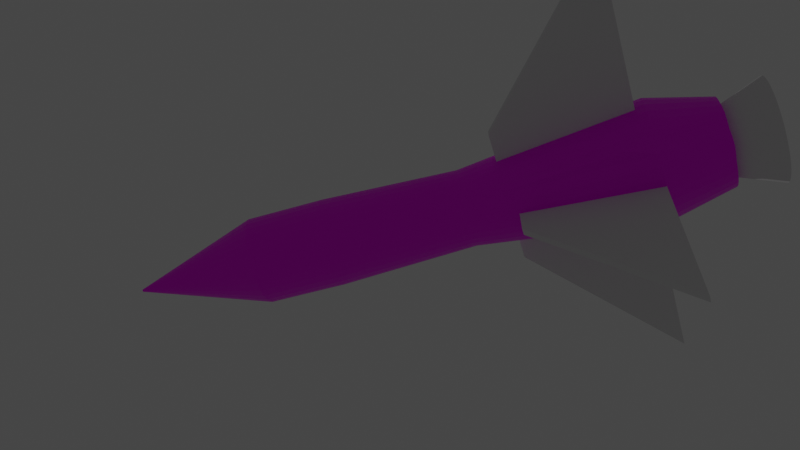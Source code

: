 # Source: missile.blend  (saved by Blender 3.2.14; exported with 4.5.12 LTS)
import bpy
from mathutils import Matrix  # noqa: F401  (used for matrix-valued properties, if any)

bpy.ops.wm.read_factory_settings(use_empty=True)
scene = bpy.context.scene
scene.name = 'Scene'

# ---- collections
col_collection = bpy.data.collections.new('Collection'); scene.collection.children.link(col_collection)

# ---- images (referenced by path relative to the original .blend; pixels are not part of the script)
import os
ASSET_DIR = os.environ.get("B2B_ASSET_DIR", "")  # directory of the original .blend (textures are referenced by path, not embedded)
HERE = os.path.dirname(os.path.abspath(__file__))  # packed textures are extracted next to this script under _unpacked/

def load_image(name, relpath, width, height, colorspace="sRGB"):
    """Load a texture the original file referenced (path relative to the .blend, or extracted next to this script)."""
    p = next((c for c in (os.path.join(HERE, relpath), os.path.join(ASSET_DIR, relpath)) if relpath and os.path.exists(c)), "")
    if p:
        img = bpy.data.images.load(p, check_existing=True)
        img.name = name
    else:  # same state as the original file: an image datablock whose file is absent (Cycles renders it pink)
        img = bpy.data.images.new(name, width, height)
        img.source = "FILE"
        img.filepath = "//" + (relpath or name)
    img.colorspace_settings.name = colorspace
    return img
img_untitled = load_image('Untitled', '', 1024, 1024, 'sRGB')

# ---- materials (node trees are filled in below, after node groups)
mat_material_001 = bpy.data.materials.new('Material.001')
mat_material_001.use_transparent_shadow = False

# ---- material node trees
mat_material_001.use_nodes = True; mat_material_001.node_tree.nodes.clear()
_N = mat_material_001.node_tree.nodes; _L = mat_material_001.node_tree.links
n0 = _N.new('ShaderNodeOutputMaterial'); n0.name = 'Material Output'; n0.location = (650, 300)
n1 = _N.new('ShaderNodeBsdfPrincipled'); n1.name = 'Principled BSDF'; n1.location = (10, 300)
n1.distribution = 'GGX'
n1.subsurface_method = 'RANDOM_WALK_SKIN'
n1.inputs[2].default_value = 0.3773
n1.inputs[3].default_value = 1.45
n1.inputs[13].default_value = 0.1955
n1.inputs[27].default_value = (0.0, 0.0, 0.0, 1.0)
n1.inputs[28].default_value = 1.0
n2 = _N.new('ShaderNodeTexImage'); n2.name = 'Image Texture'; n2.location = (-376, 275)
n2.image = img_untitled
_L.new(n2.outputs[0], n1.inputs[0])
_L.new(n1.outputs[0], n0.inputs[0])
n0.is_active_output = True

# ---- world
world_world = bpy.data.worlds.new('World'); scene.world = world_world
world_world.use_nodes = True; world_world.node_tree.nodes.clear()
_N = world_world.node_tree.nodes; _L = world_world.node_tree.links
n0 = _N.new('ShaderNodeOutputWorld'); n0.name = 'World Output'; n0.location = (300, 300)
n1 = _N.new('ShaderNodeBackground'); n1.name = 'Background'; n1.location = (10, 300)
n1.inputs[0].default_value = (0.05088, 0.05088, 0.05088, 1.0)
_L.new(n1.outputs[0], n0.inputs[0])
n0.is_active_output = True
world_world.color = (0.05088, 0.05088, 0.05088)
world_world.use_sun_shadow = False
world_world.sun_shadow_jitter_overblur = 0.0

# ---- cameras
cam_camera = bpy.data.cameras.new('Camera')
cam_camera.clip_end = 100.0
cam_camera.ortho_scale = 7.314

# ---- lights
light_light = bpy.data.lights.new('Light', 'POINT')
light_light.transmission_factor = 0.0
light_light.energy = 1000.0
light_light.shadow_soft_size = 0.1
light_light.shadow_maximum_resolution = 0.006
light_light.use_absolute_resolution = True

# ---- meshes
me_cube_001 = bpy.data.meshes.new('Cube.001')
me_cube_001.from_pydata([(-1.0, -3.933, -1.0), (-1.0, -3.933, 1.0), (-0.3163, -1.933, -1.0), (-0.3163, -1.933, 1.0), (1.0, -3.933, -1.0), (1.0, -3.933, 1.0), (0.3149, -1.933, -1.0), (0.3149, -1.933, 1.0), (0.01451, -4.075, -66.49), (-0.01473, -4.075, -66.49), (0.01451, -2.075, -19.93), (-0.01473, -2.075, -19.92), (0.01473, -4.075, 70.31), (-0.01451, -4.075, 70.31), (0.01473, -2.075, 19.91), (-0.01451, -2.075, 19.91)], [], [(0, 2, 3, 1), (2, 6, 7, 3), (6, 4, 5, 7), (4, 0, 1, 5), (2, 0, 4, 6), (7, 5, 1, 3), (8, 9, 11, 10), (10, 11, 15, 14), (14, 15, 13, 12), (12, 13, 9, 8), (10, 14, 12, 8), (15, 11, 9, 13)])
_uv = me_cube_001.uv_layers.new(name='UVMap')
_uv.uv.foreach_set('vector', [0.375, 0.0, 0.375, 0.25, 0.625, 0.25, 0.625, 0.0, 0.375, 0.25, 0.375, 0.5, 0.625, 0.5, 0.625, 0.25, 0.375, 0.5, 0.375, 0.75, 0.625, 0.75, 0.625, 0.5, 0.375, 0.75, 0.375, 1.0, 0.625, 1.0, 0.625, 0.75, 0.125, 0.5, 0.125, 0.75, 0.375, 0.75, 0.375, 0.5, 0.625, 0.5, 0.625, 0.75, 0.875, 0.75, 0.875, 0.5, 0.375, 0.0, 0.625, 0.0, 0.625, 0.25, 0.375, 0.25, 0.375, 0.25, 0.625, 0.25, 0.625, 0.5, 0.375, 0.5, 0.375, 0.5, 0.625, 0.5, 0.625, 0.75, 0.375, 0.75, 0.375, 0.75, 0.625, 0.75, 0.625, 1.0, 0.375, 1.0, 0.125, 0.5, 0.375, 0.5, 0.375, 0.75, 0.125, 0.75, 0.625, 0.5, 0.875, 0.5, 0.875, 0.75, 0.625, 0.75])
me_cube_001.update()
me_cone = bpy.data.meshes.new('Cone')
me_cone.from_pydata([(0.0, 1.0, -1.0), (0.1951, 0.9808, -1.0), (0.3827, 0.9239, -1.0), (0.5556, 0.8315, -1.0), (0.7071, 0.7071, -1.0), (0.8315, 0.5556, -1.0), (0.9239, 0.3827, -1.0), (0.9808, 0.1951, -1.0), (1.0, -4.371e-08, -1.0), (0.9808, -0.1951, -1.0), (0.9239, -0.3827, -1.0), (0.8315, -0.5556, -1.0), (0.7071, -0.7071, -1.0), (0.5556, -0.8315, -1.0), (0.3827, -0.9239, -1.0), (0.1951, -0.9808, -1.0), (-8.742e-08, -1.0, -1.0), (-0.1951, -0.9808, -1.0), (-0.3827, -0.9239, -1.0), (-0.5556, -0.8315, -1.0), (-0.7071, -0.7071, -1.0), (-0.8315, -0.5556, -1.0), (-0.9239, -0.3827, -1.0), (-0.9808, -0.1951, -1.0), (-1.0, 1.192e-08, -1.0), (-0.9808, 0.1951, -1.0), (-0.9239, 0.3827, -1.0), (-0.8315, 0.5556, -1.0), (-0.7071, 0.7071, -1.0), (-0.5556, 0.8315, -1.0), (-0.3827, 0.9239, -1.0), (-0.1951, 0.9808, -1.0), (0.0, 0.0, 1.0)], [], [(0, 32, 1), (1, 32, 2), (2, 32, 3), (3, 32, 4), (4, 32, 5), (5, 32, 6), (6, 32, 7), (7, 32, 8), (8, 32, 9), (9, 32, 10), (10, 32, 11), (11, 32, 12), (12, 32, 13), (13, 32, 14), (14, 32, 15), (15, 32, 16), (16, 32, 17), (17, 32, 18), (18, 32, 19), (19, 32, 20), (20, 32, 21), (21, 32, 22), (22, 32, 23), (23, 32, 24), (24, 32, 25), (25, 32, 26), (26, 32, 27), (27, 32, 28), (28, 32, 29), (29, 32, 30), (0, 1, 2, 3, 4, 5, 6, 7, 8, 9, 10, 11, 12, 13, 14, 15, 16, 17, 18, 19, 20, 21, 22, 23, 24, 25, 26, 27, 28, 29, 30, 31), (30, 32, 31), (31, 32, 0)])
_uv = me_cone.uv_layers.new(name='UVMap')
_uv.uv.foreach_set('vector', [0.25, 0.49, 0.25, 0.25, 0.2968, 0.4854, 0.2968, 0.4854, 0.25, 0.25, 0.3418, 0.4717, 0.3418, 0.4717, 0.25, 0.25, 0.3833, 0.4496, 0.3833, 0.4496, 0.25, 0.25, 0.4197, 0.4197, 0.4197, 0.4197, 0.25, 0.25, 0.4496, 0.3833, 0.4496, 0.3833, 0.25, 0.25, 0.4717, 0.3418, 0.4717, 0.3418, 0.25, 0.25, 0.4854, 0.2968, 0.4854, 0.2968, 0.25, 0.25, 0.49, 0.25, 0.49, 0.25, 0.25, 0.25, 0.4854, 0.2032, 0.4854, 0.2032, 0.25, 0.25, 0.4717, 0.1582, 0.4717, 0.1582, 0.25, 0.25, 0.4496, 0.1167, 0.4496, 0.1167, 0.25, 0.25, 0.4197, 0.08029, 0.4197, 0.08029, 0.25, 0.25, 0.3833, 0.05045, 0.3833, 0.05045, 0.25, 0.25, 0.3418, 0.02827, 0.3418, 0.02827, 0.25, 0.25, 0.2968, 0.01461, 0.2968, 0.01461, 0.25, 0.25, 0.25, 0.01, 0.25, 0.01, 0.25, 0.25, 0.2032, 0.01461, 0.2032, 0.01461, 0.25, 0.25, 0.1582, 0.02827, 0.1582, 0.02827, 0.25, 0.25, 0.1167, 0.05045, 0.1167, 0.05045, 0.25, 0.25, 0.08029, 0.08029, 0.08029, 0.08029, 0.25, 0.25, 0.05045, 0.1167, 0.05045, 0.1167, 0.25, 0.25, 0.02827, 0.1582, 0.02827, 0.1582, 0.25, 0.25, 0.01461, 0.2032, 0.01461, 0.2032, 0.25, 0.25, 0.01, 0.25, 0.01, 0.25, 0.25, 0.25, 0.01461, 0.2968, 0.01461, 0.2968, 0.25, 0.25, 0.02827, 0.3418, 0.02827, 0.3418, 0.25, 0.25, 0.05045, 0.3833, 0.05045, 0.3833, 0.25, 0.25, 0.08029, 0.4197, 0.08029, 0.4197, 0.25, 0.25, 0.1167, 0.4496, 0.1167, 0.4496, 0.25, 0.25, 0.1582, 0.4717, 0.75, 0.49, 0.7968, 0.4854, 0.8418, 0.4717, 0.8833, 0.4496, 0.9197, 0.4197, 0.9496, 0.3833, 0.9717, 0.3418, 0.9854, 0.2968, 0.99, 0.25, 0.9854, 0.2032, 0.9717, 0.1582, 0.9496, 0.1167, 0.9197, 0.08029, 0.8833, 0.05045, 0.8418, 0.02827, 0.7968, 0.01461, 0.75, 0.01, 0.7032, 0.01461, 0.6582, 0.02827, 0.6167, 0.05045, 0.5803, 0.08029, 0.5504, 0.1167, 0.5283, 0.1582, 0.5146, 0.2032, 0.51, 0.25, 0.5146, 0.2968, 0.5283, 0.3418, 0.5504, 0.3833, 0.5803, 0.4197, 0.6167, 0.4496, 0.6582, 0.4717, 0.7032, 0.4854, 0.1582, 0.4717, 0.25, 0.25, 0.2032, 0.4854, 0.2032, 0.4854, 0.25, 0.25, 0.25, 0.49])
me_cone.update()
me_cylinder = bpy.data.meshes.new('Cylinder')
me_cylinder.from_pydata([(4.979e-08, 0.6085, -1.024), (6.303e-08, 0.5261, 1.018), (-0.1345, 0.596, -1.024), (-0.1193, 0.5151, 1.018), (-0.263, 0.5592, -1.024), (-0.233, 0.4826, 1.018), (-0.38, 0.5003, -1.024), (-0.3361, 0.4307, 1.018), (-0.4807, 0.4224, -1.024), (-0.4242, 0.3625, 1.018), (-0.5617, 0.3294, -1.024), (-0.4945, 0.2818, 1.018), (-0.6207, 0.2254, -1.024), (-0.5454, 0.1923, 1.018), (-0.6565, 0.1144, -1.024), (-0.5759, 0.0974, 1.018), (-0.6685, -3.242e-08, -1.024), (-0.5861, -1.589e-08, 1.018), (-0.6565, -0.1144, -1.024), (-0.5759, -0.0974, 1.018), (-0.6207, -0.2254, -1.024), (-0.5454, -0.1923, 1.018), (-0.5617, -0.3294, -1.024), (-0.4945, -0.2818, 1.018), (-0.4807, -0.4224, -1.024), (-0.4242, -0.3625, 1.018), (-0.38, -0.5003, -1.024), (-0.3361, -0.4307, 1.018), (-0.263, -0.5592, -1.024), (-0.233, -0.4826, 1.018), (-0.1345, -0.596, -1.024), (-0.1193, -0.5151, 1.018), (6.918e-08, -0.6085, -1.024), (6.228e-08, -0.5261, 1.018), (0.1345, -0.596, -1.024), (0.1193, -0.5151, 1.018), (0.263, -0.5592, -1.024), (0.233, -0.4826, 1.018), (0.38, -0.5003, -1.024), (0.3361, -0.4307, 1.018), (0.4807, -0.4224, -1.024), (0.4242, -0.3625, 1.018), (0.5617, -0.3294, -1.024), (0.4945, -0.2818, 1.018), (0.6207, -0.2254, -1.024), (0.5454, -0.1923, 1.018), (0.6565, -0.1144, -1.024), (0.5759, -0.0974, 1.018), (0.6685, 1.098e-08, -1.024), (0.5861, 8.071e-09, 1.018), (0.6565, 0.1144, -1.024), (0.5759, 0.0974, 1.018), (0.6207, 0.2254, -1.024), (0.5454, 0.1923, 1.018), (0.5617, 0.3294, -1.024), (0.4945, 0.2818, 1.018), (0.4807, 0.4224, -1.024), (0.4242, 0.3625, 1.018), (0.38, 0.5003, -1.024), (0.3361, 0.4307, 1.018), (0.263, 0.5592, -1.024), (0.233, 0.4826, 1.018), (0.1345, 0.596, -1.024), (0.1193, 0.5151, 1.018), (1.895e-07, 0.01681, -4.105), (1.06e-08, 0.6028, -2.173), (-0.1334, 0.5904, -2.173), (-0.003477, 0.01649, -4.105), (-0.2608, 0.5541, -2.173), (-0.006821, 0.01553, -4.105), (-0.3768, 0.4957, -2.172), (-0.009903, 0.01398, -4.105), (-0.4767, 0.4186, -2.171), (-0.0126, 0.01189, -4.105), (-0.5571, 0.3265, -2.17), (-0.01482, 0.009342, -4.105), (-0.6157, 0.2234, -2.17), (-0.01647, 0.006434, -4.105), (-0.6512, 0.1134, -2.169), (-0.01748, 0.00328, -4.105), (-0.663, 1.036e-08, -2.169), (-0.01782, 2.872e-07, -4.105), (-0.6512, -0.1134, -2.169), (-0.01748, -0.00328, -4.105), (-0.6157, -0.2234, -2.17), (-0.01647, -0.006435, -4.105), (-0.5571, -0.3265, -2.17), (-0.01482, -0.009342, -4.105), (-0.4767, -0.4186, -2.171), (-0.0126, -0.01189, -4.105), (-0.3768, -0.4957, -2.172), (-0.009902, -0.01398, -4.105), (-0.2608, -0.5541, -2.173), (-0.006821, -0.01554, -4.105), (-0.1334, -0.5904, -2.173), (-0.003477, -0.01649, -4.105), (3.455e-08, -0.6028, -2.173), (-1.027e-07, -0.01682, -4.105), (0.1334, -0.5904, -2.173), (0.003477, -0.01649, -4.105), (0.2608, -0.5541, -2.173), (0.006821, -0.01554, -4.105), (0.3768, -0.4957, -2.172), (0.009903, -0.01398, -4.105), (0.4767, -0.4186, -2.171), (0.0126, -0.01189, -4.105), (0.5571, -0.3265, -2.17), (0.01482, -0.009342, -4.105), (0.6157, -0.2234, -2.17), (0.01647, -0.006435, -4.105), (0.6512, -0.1134, -2.169), (0.01748, -0.00328, -4.105), (0.663, -5.842e-09, -2.169), (0.01782, -3.322e-08, -4.105), (0.6512, 0.1134, -2.169), (0.01748, 0.00328, -4.105), (0.6157, 0.2234, -2.17), (0.01647, 0.006435, -4.105), (0.5571, 0.3265, -2.17), (0.01482, 0.009342, -4.105), (0.4767, 0.4186, -2.171), (0.0126, 0.01189, -4.105), (0.3768, 0.4957, -2.172), (0.009902, 0.01398, -4.105), (0.2608, 0.5541, -2.173), (0.006821, 0.01553, -4.105), (0.1334, 0.5904, -2.173), (0.003477, 0.01649, -4.105), (-1.51e-07, 0.8713, 3.785), (-8.687e-08, 0.6249, 4.774), (-0.1292, 0.6129, 4.774), (-0.1797, 0.8279, 3.786), (-0.2535, 0.5773, 4.774), (-0.3522, 0.7874, 3.786), (-0.368, 0.5196, 4.774), (-0.5107, 0.7076, 3.785), (-0.4684, 0.4419, 4.774), (-0.6489, 0.6007, 3.785), (-0.5507, 0.3472, 4.774), (-0.7618, 0.471, 3.785), (-0.6119, 0.2391, 4.774), (-0.8452, 0.3239, 3.785), (-0.6496, 0.1219, 4.774), (-0.8964, 0.1649, 3.784), (-0.6625, -8.497e-05, 4.774), (-0.9136, -6.699e-08, 3.784), (-0.6533, -0.1237, 4.779), (-0.8964, -0.1649, 3.784), (-0.6189, -0.2426, 4.783), (-0.8452, -0.3239, 3.785), (-0.5559, -0.3498, 4.781), (-0.7618, -0.471, 3.785), (-0.4702, -0.4442, 4.778), (-0.6343, -0.6325, 3.357), (-0.3729, -0.53, 4.788), (-0.5107, -0.7076, 3.785), (-0.2598, -0.591, 4.792), (-0.3522, -0.7874, 3.786), (-0.1321, -0.6193, 4.782), (-0.1797, -0.8368, 3.786), (-5.747e-05, -0.625, 4.774), (-8.791e-08, -0.8535, 3.786), (0.1292, -0.6129, 4.774), (0.1797, -0.8368, 3.786), (0.2535, -0.5773, 4.774), (0.3522, -0.7874, 3.786), (0.368, -0.5196, 4.774), (0.5107, -0.7076, 3.785), (0.4684, -0.4419, 4.774), (0.6489, -0.6007, 3.785), (0.5507, -0.3472, 4.774), (0.7618, -0.471, 3.785), (0.6119, -0.2391, 4.774), (0.8452, -0.3239, 3.785), (0.6496, -0.1219, 4.774), (0.8964, -0.1649, 3.784), (0.6624, 1.118e-08, 4.774), (0.9136, -1.655e-08, 3.784), (0.6496, 0.1219, 4.774), (0.8964, 0.1649, 3.784), (0.6119, 0.2391, 4.774), (0.8452, 0.3239, 3.785), (0.5507, 0.3472, 4.774), (0.7618, 0.471, 3.785), (0.4684, 0.4419, 4.774), (0.6489, 0.6007, 3.785), (0.368, 0.5196, 4.774), (0.5107, 0.7076, 3.785), (0.2535, 0.5773, 4.774), (0.3522, 0.7874, 3.786), (0.1292, 0.6129, 4.774), (0.1797, 0.8279, 3.786)], [], [(0, 2, 3, 1), (2, 4, 5, 3), (4, 6, 7, 5), (6, 8, 9, 7), (8, 10, 11, 9), (10, 12, 13, 11), (12, 14, 15, 13), (14, 16, 17, 15), (16, 18, 19, 17), (18, 20, 21, 19), (20, 22, 23, 21), (22, 24, 25, 23), (24, 26, 27, 25), (26, 28, 29, 27), (28, 30, 31, 29), (30, 32, 33, 31), (32, 34, 35, 33), (34, 36, 37, 35), (36, 38, 39, 37), (38, 40, 41, 39), (40, 42, 43, 41), (42, 44, 45, 43), (44, 46, 47, 45), (46, 48, 49, 47), (48, 50, 51, 49), (50, 52, 53, 51), (52, 54, 55, 53), (54, 56, 57, 55), (56, 58, 59, 57), (58, 60, 61, 59), (15, 143, 141, 13), (60, 62, 63, 61), (62, 0, 1, 63), (28, 92, 94, 30), (1, 128, 191, 63), (33, 161, 159, 31), (51, 179, 177, 49), (7, 135, 133, 5), (25, 153, 151, 23), (43, 171, 169, 41), (61, 189, 187, 59), (17, 145, 143, 15), (35, 163, 161, 33), (53, 181, 179, 51), (9, 137, 135, 7), (27, 155, 153, 25), (45, 173, 171, 43), (63, 191, 189, 61), (19, 147, 145, 17), (37, 165, 163, 35), (55, 183, 181, 53), (11, 139, 137, 9), (29, 157, 155, 27), (47, 175, 173, 45), (21, 149, 147, 19), (39, 167, 165, 37), (57, 185, 183, 55), (13, 141, 139, 11), (31, 159, 157, 29), (49, 177, 175, 47), (130, 132, 134, 136, 138, 140, 142, 144, 146, 148, 150, 152, 154, 156, 158, 160, 162, 164, 166, 168, 170, 172, 174, 176, 178, 180, 182, 184, 186, 188, 190, 129), (5, 133, 131, 3), (23, 151, 149, 21), (41, 169, 167, 39), (59, 187, 185, 57), (62, 126, 65, 0), (46, 110, 112, 48), (64, 127, 125, 123, 121, 119, 117, 115, 113, 111, 109, 107, 105, 103, 101, 99, 97, 95, 93, 91, 89, 87, 85, 83, 81, 79, 77, 75, 73, 71, 69, 67), (2, 66, 68, 4), (20, 84, 86, 22), (38, 102, 104, 40), (56, 120, 122, 58), (12, 76, 78, 14), (30, 94, 96, 32), (48, 112, 114, 50), (4, 68, 70, 6), (22, 86, 88, 24), (40, 104, 106, 42), (58, 122, 124, 60), (14, 78, 80, 16), (32, 96, 98, 34), (50, 114, 116, 52), (6, 70, 72, 8), (24, 88, 90, 26), (42, 106, 108, 44), (60, 124, 126, 62), (16, 80, 82, 18), (34, 98, 100, 36), (52, 116, 118, 54), (8, 72, 74, 10), (26, 90, 92, 28), (44, 108, 110, 46), (18, 82, 84, 20), (36, 100, 102, 38), (54, 118, 120, 56), (10, 74, 76, 12), (65, 64, 67, 66), (66, 67, 69, 68), (68, 69, 71, 70), (70, 71, 73, 72), (72, 73, 75, 74), (74, 75, 77, 76), (76, 77, 79, 78), (78, 79, 81, 80), (80, 81, 83, 82), (82, 83, 85, 84), (84, 85, 87, 86), (86, 87, 89, 88), (88, 89, 91, 90), (90, 91, 93, 92), (92, 93, 95, 94), (94, 95, 97, 96), (96, 97, 99, 98), (98, 99, 101, 100), (100, 101, 103, 102), (102, 103, 105, 104), (104, 105, 107, 106), (106, 107, 109, 108), (108, 109, 111, 110), (110, 111, 113, 112), (112, 113, 115, 114), (114, 115, 117, 116), (116, 117, 119, 118), (118, 119, 121, 120), (120, 121, 123, 122), (122, 123, 125, 124), (124, 125, 127, 126), (126, 127, 64, 65), (0, 65, 66, 2), (131, 130, 129, 128), (133, 132, 130, 131), (135, 134, 132, 133), (137, 136, 134, 135), (139, 138, 136, 137), (141, 140, 138, 139), (143, 142, 140, 141), (145, 144, 142, 143), (147, 146, 144, 145), (149, 148, 146, 147), (151, 150, 148, 149), (153, 152, 150, 151), (155, 154, 152, 153), (157, 156, 154, 155), (159, 158, 156, 157), (161, 160, 158, 159), (163, 162, 160, 161), (165, 164, 162, 163), (167, 166, 164, 165), (169, 168, 166, 167), (171, 170, 168, 169), (173, 172, 170, 171), (175, 174, 172, 173), (177, 176, 174, 175), (179, 178, 176, 177), (181, 180, 178, 179), (183, 182, 180, 181), (185, 184, 182, 183), (187, 186, 184, 185), (189, 188, 186, 187), (191, 190, 188, 189), (128, 129, 190, 191), (3, 131, 128, 1)])
_uv = me_cylinder.uv_layers.new(name='UVMap')
_uv.uv.foreach_set('vector', [0.1079, 0.3513, 0.08492, 0.3512, 0.08492, 0.5761, 0.1079, 0.5762, 0.08492, 0.3512, 0.06326, 0.351, 0.06326, 0.5759, 0.08492, 0.5761, 0.06326, 0.351, 0.04372, 0.3508, 0.04372, 0.5757, 0.06326, 0.5759, 0.04372, 0.3508, 0.02705, 0.3505, 0.02705, 0.5754, 0.04372, 0.5757, 0.02705, 0.3505, 0.0139, 0.3501, 0.0139, 0.575, 0.02705, 0.5754, 0.0139, 0.3501, 0.004764, 0.3498, 0.004764, 0.5747, 0.0139, 0.575, 0.004764, 0.3498, 1.192e-07, 0.3493, 0.0, 0.5742, 0.004764, 0.5747, 0.2113, 0.6504, 0.2152, 0.65, 0.2152, 0.4251, 0.2113, 0.4255, 0.2152, 0.65, 0.2236, 0.6496, 0.2236, 0.4247, 0.2152, 0.4251, 0.2236, 0.6496, 0.236, 0.6492, 0.236, 0.4243, 0.2236, 0.4247, 0.236, 0.6492, 0.252, 0.6489, 0.252, 0.424, 0.236, 0.4243, 0.252, 0.6489, 0.271, 0.6487, 0.271, 0.4238, 0.252, 0.424, 0.271, 0.6487, 0.2923, 0.6485, 0.2923, 0.4236, 0.271, 0.4238, 0.2923, 0.6485, 0.315, 0.6484, 0.315, 0.4236, 0.2923, 0.4236, 0.315, 0.6484, 0.3382, 0.6485, 0.3382, 0.4236, 0.315, 0.4236, 0.3382, 0.6485, 0.3612, 0.6485, 0.3612, 0.4236, 0.3382, 0.4236, 0.3612, 0.6485, 0.3829, 0.6487, 0.3829, 0.4238, 0.3612, 0.4236, 0.3829, 0.6487, 0.4026, 0.6489, 0.4026, 0.424, 0.3829, 0.4238, 0.4026, 0.6489, 0.4194, 0.6492, 0.4194, 0.4244, 0.4026, 0.424, 0.4194, 0.6492, 0.4352, 0.6488, 0.4352, 0.4239, 0.4194, 0.4243, 0.4352, 0.6488, 0.4537, 0.6485, 0.4537, 0.4236, 0.4352, 0.4239, 0.4537, 0.6485, 0.4741, 0.6483, 0.4741, 0.4234, 0.4537, 0.4236, 0.4741, 0.6483, 0.4958, 0.6482, 0.4958, 0.4233, 0.4741, 0.4234, 0.4958, 0.6482, 0.5179, 0.6482, 0.5179, 0.4233, 0.4958, 0.4233, 0.5179, 0.6482, 0.5395, 0.6483, 0.5395, 0.4234, 0.5179, 0.4233, 0.5395, 0.6483, 0.5598, 0.6485, 0.5598, 0.4236, 0.5395, 0.4234, 0.5598, 0.6485, 0.578, 0.6488, 0.578, 0.4239, 0.5598, 0.4236, 0.2113, 0.3505, 0.1949, 0.3508, 0.1949, 0.5757, 0.2113, 0.5754, 0.1949, 0.3508, 0.1756, 0.351, 0.1756, 0.5759, 0.1949, 0.5757, 0.1756, 0.351, 0.1541, 0.3512, 0.1541, 0.5761, 0.1756, 0.5759, 0.0, 0.5742, 0.0, 0.8891, 0.004764, 0.8895, 0.004764, 0.5747, 0.1541, 0.3512, 0.1312, 0.3513, 0.1312, 0.5762, 0.1541, 0.5761, 0.1312, 0.3513, 0.1079, 0.3513, 0.1079, 0.5762, 0.1312, 0.5762, 0.315, 0.6484, 0.315, 0.7829, 0.3382, 0.7829, 0.3382, 0.6485, 0.1079, 0.5762, 0.1079, 0.891, 0.1312, 0.891, 0.1312, 0.5762, 0.3612, 0.4236, 0.3612, 0.1088, 0.3382, 0.1087, 0.3382, 0.4236, 0.5395, 0.4234, 0.5395, 0.1086, 0.5179, 0.1085, 0.5179, 0.4233, 0.04372, 0.5757, 0.04372, 0.8906, 0.06326, 0.8908, 0.06326, 0.5759, 0.271, 0.4238, 0.271, 0.1089, 0.252, 0.1092, 0.252, 0.424, 0.4537, 0.4236, 0.4537, 0.1088, 0.4352, 0.1091, 0.4352, 0.4239, 0.1541, 0.5761, 0.1541, 0.891, 0.1756, 0.8908, 0.1756, 0.5759, 0.2152, 0.4251, 0.2152, 0.1102, 0.2113, 0.1106, 0.2113, 0.4255, 0.3829, 0.4238, 0.3829, 0.1089, 0.3612, 0.1088, 0.3612, 0.4236, 0.5598, 0.4236, 0.5598, 0.1088, 0.5395, 0.1086, 0.5395, 0.4234, 0.02705, 0.5754, 0.02705, 0.8903, 0.04372, 0.8906, 0.04372, 0.5757, 0.2923, 0.4236, 0.2923, 0.1088, 0.271, 0.1089, 0.271, 0.4238, 0.4741, 0.4234, 0.4741, 0.1086, 0.4537, 0.1088, 0.4537, 0.4236, 0.1312, 0.5762, 0.1312, 0.891, 0.1541, 0.891, 0.1541, 0.5761, 0.2236, 0.4247, 0.2236, 0.1098, 0.2152, 0.1102, 0.2152, 0.4251, 0.4026, 0.424, 0.4026, 0.1092, 0.3829, 0.1089, 0.3829, 0.4238, 0.578, 0.4239, 0.578, 0.1091, 0.5598, 0.1088, 0.5598, 0.4236, 0.0139, 0.575, 0.0139, 0.8899, 0.02705, 0.8903, 0.02705, 0.5754, 0.315, 0.4236, 0.315, 0.1087, 0.2923, 0.1088, 0.2923, 0.4236, 0.4958, 0.4233, 0.4958, 0.1085, 0.4741, 0.1086, 0.4741, 0.4234, 0.236, 0.4243, 0.236, 0.1095, 0.2236, 0.1098, 0.2236, 0.4247, 0.4194, 0.4244, 0.4194, 0.1095, 0.4026, 0.1092, 0.4026, 0.424, 0.1949, 0.5757, 0.1949, 0.8906, 0.2113, 0.8903, 0.2113, 0.5754, 0.004764, 0.5747, 0.004764, 0.8895, 0.0139, 0.8899, 0.0139, 0.575, 0.3382, 0.4236, 0.3382, 0.1087, 0.315, 0.1087, 0.315, 0.4236, 0.5179, 0.4233, 0.5179, 0.1085, 0.4958, 0.1085, 0.4958, 0.4233, 0.5807, 0.09502, 0.5859, 0.1086, 0.5936, 0.1208, 0.6033, 0.1312, 0.6148, 0.1395, 0.6275, 0.1452, 0.6411, 0.1482, 0.6548, 0.1484, 0.6684, 0.1457, 0.6811, 0.1402, 0.6926, 0.1322, 0.7023, 0.122, 0.71, 0.11, 0.7152, 0.09655, 0.7179, 0.08227, 0.7179, 0.06767, 0.7152, 0.05333, 0.71, 0.03978, 0.7023, 0.02756, 0.6926, 0.01713, 0.6811, 0.008888, 0.6684, 0.003158, 0.6548, 0.0001568, 0.6411, 0.0, 0.6275, 0.002694, 0.6148, 0.008134, 0.6033, 0.01611, 0.5936, 0.02632, 0.5859, 0.03837, 0.5807, 0.0518, 0.578, 0.06608, 0.578, 0.08068, 0.06326, 0.5759, 0.06326, 0.8908, 0.08492, 0.891, 0.08492, 0.5761, 0.252, 0.424, 0.252, 0.1092, 0.236, 0.1095, 0.236, 0.4243, 0.4352, 0.4239, 0.4352, 0.1091, 0.4194, 0.1095, 0.4194, 0.4243, 0.1756, 0.5759, 0.1756, 0.8908, 0.1949, 0.8906, 0.1949, 0.5757, 0.1312, 0.3513, 0.1312, 0.2168, 0.1079, 0.2168, 0.1079, 0.3513, 0.4958, 0.6482, 0.4958, 0.7827, 0.5179, 0.7827, 0.5179, 0.6482, 0.6591, 0.1958, 0.6592, 0.1955, 0.6593, 0.1951, 0.6594, 0.1947, 0.6593, 0.1943, 0.6592, 0.194, 0.659, 0.1936, 0.6588, 0.1934, 0.6585, 0.1931, 0.6582, 0.193, 0.6578, 0.1929, 0.6574, 0.1929, 0.657, 0.1929, 0.6567, 0.1931, 0.6564, 0.1933, 0.6561, 0.1936, 0.6558, 0.1939, 0.6557, 0.1942, 0.6556, 0.1946, 0.6555, 0.195, 0.6556, 0.1954, 0.6557, 0.1957, 0.6559, 0.1961, 0.6561, 0.1963, 0.6564, 0.1966, 0.6567, 0.1967, 0.6571, 0.1968, 0.6575, 0.1968, 0.6579, 0.1968, 0.6582, 0.1966, 0.6585, 0.1964, 0.6588, 0.1961, 0.08492, 0.3512, 0.08492, 0.2167, 0.06326, 0.2165, 0.06326, 0.351, 0.236, 0.6492, 0.236, 0.7837, 0.252, 0.7834, 0.252, 0.6489, 0.4194, 0.6492, 0.4194, 0.7837, 0.4352, 0.7833, 0.4352, 0.6488, 0.1949, 0.3508, 0.1949, 0.2163, 0.1756, 0.2165, 0.1756, 0.351, 0.004764, 0.3498, 0.004764, 0.2153, 1.192e-07, 0.2148, 1.192e-07, 0.3493, 0.3382, 0.6485, 0.3382, 0.7829, 0.3612, 0.783, 0.3612, 0.6485, 0.5179, 0.6482, 0.5179, 0.7827, 0.5395, 0.7828, 0.5395, 0.6483, 0.06326, 0.351, 0.06326, 0.2165, 0.04372, 0.2163, 0.04372, 0.3508, 0.252, 0.6489, 0.252, 0.7834, 0.271, 0.7832, 0.271, 0.6487, 0.4352, 0.6488, 0.4352, 0.7833, 0.4537, 0.783, 0.4537, 0.6485, 0.1756, 0.351, 0.1756, 0.2165, 0.1541, 0.2167, 0.1541, 0.3512, 0.2113, 0.6504, 0.2113, 0.7849, 0.2152, 0.7845, 0.2152, 0.65, 0.3612, 0.6485, 0.3612, 0.783, 0.3829, 0.7832, 0.3829, 0.6487, 0.5395, 0.6483, 0.5395, 0.7828, 0.5598, 0.783, 0.5598, 0.6485, 0.04372, 0.3508, 0.04372, 0.2163, 0.02705, 0.216, 0.02705, 0.3505, 0.271, 0.6487, 0.271, 0.7832, 0.2923, 0.783, 0.2923, 0.6485, 0.4537, 0.6485, 0.4537, 0.783, 0.4741, 0.7828, 0.4741, 0.6483, 0.1541, 0.3512, 0.1541, 0.2167, 0.1312, 0.2168, 0.1312, 0.3513, 0.2152, 0.65, 0.2152, 0.7845, 0.2236, 0.7841, 0.2236, 0.6496, 0.3829, 0.6487, 0.3829, 0.7832, 0.4026, 0.7834, 0.4026, 0.6489, 0.5598, 0.6485, 0.5598, 0.783, 0.578, 0.7833, 0.578, 0.6488, 0.02705, 0.3505, 0.02705, 0.216, 0.0139, 0.2157, 0.0139, 0.3501, 0.2923, 0.6485, 0.2923, 0.783, 0.315, 0.7829, 0.315, 0.6484, 0.4741, 0.6483, 0.4741, 0.7828, 0.4958, 0.7827, 0.4958, 0.6482, 0.2236, 0.6496, 0.2236, 0.7841, 0.236, 0.7837, 0.236, 0.6492, 0.4026, 0.6489, 0.4026, 0.7834, 0.4194, 0.7837, 0.4194, 0.6492, 0.2113, 0.3505, 0.2113, 0.216, 0.1949, 0.2163, 0.1949, 0.3508, 0.0139, 0.3501, 0.0139, 0.2157, 0.004764, 0.2153, 0.004764, 0.3498, 0.1079, 0.2168, 0.1183, 1.907e-05, 0.1179, 1.764e-05, 0.08492, 0.2167, 0.08492, 0.2167, 0.1179, 1.764e-05, 0.1175, 1.478e-05, 0.06326, 0.2165, 0.06326, 0.2165, 0.1175, 1.478e-05, 0.1172, 1.097e-05, 0.04372, 0.2163, 0.04372, 0.2163, 0.1172, 1.097e-05, 0.1169, 5.722e-06, 0.02705, 0.216, 0.02705, 0.216, 0.1169, 5.722e-06, 0.1167, 0.0, 0.0139, 0.2157, 0.6594, 0.312, 0.6575, 0.1968, 0.6571, 0.1968, 0.637, 0.3113, 0.637, 0.3113, 0.6571, 0.1968, 0.6567, 0.1967, 0.6155, 0.3062, 0.6155, 0.3062, 0.6567, 0.1967, 0.6564, 0.1966, 0.5955, 0.2967, 0.5955, 0.2967, 0.6564, 0.1966, 0.6561, 0.1963, 0.578, 0.2834, 0.2236, 0.7841, 0.3279, 0.9998, 0.3281, 0.9997, 0.236, 0.7837, 0.236, 0.7837, 0.3281, 0.9997, 0.3284, 0.9997, 0.252, 0.7834, 0.252, 0.7834, 0.3284, 0.9997, 0.3287, 0.9997, 0.271, 0.7832, 0.271, 0.7832, 0.3287, 0.9997, 0.329, 0.9997, 0.2923, 0.783, 0.2923, 0.783, 0.329, 0.9997, 0.3294, 0.9997, 0.315, 0.7829, 0.315, 0.7829, 0.3294, 0.9997, 0.3298, 0.9997, 0.3382, 0.7829, 0.3382, 0.7829, 0.3298, 0.9997, 0.3302, 0.9997, 0.3612, 0.783, 0.3612, 0.783, 0.3302, 0.9997, 0.3306, 0.9997, 0.3829, 0.7832, 0.3829, 0.7832, 0.3306, 0.9997, 0.3309, 0.9997, 0.4026, 0.7834, 0.4026, 0.7834, 0.3309, 0.9997, 0.3312, 0.9997, 0.4194, 0.7837, 0.4194, 0.7837, 0.5042, 1.0, 0.5045, 1.0, 0.4352, 0.7833, 0.4352, 0.7833, 0.5045, 1.0, 0.5048, 1.0, 0.4537, 0.783, 0.4537, 0.783, 0.5048, 1.0, 0.5051, 1.0, 0.4741, 0.7828, 0.4741, 0.7828, 0.5051, 1.0, 0.5055, 1.0, 0.4958, 0.7827, 0.4958, 0.7827, 0.5055, 1.0, 0.5059, 1.0, 0.5179, 0.7827, 0.5179, 0.7827, 0.5059, 1.0, 0.5062, 1.0, 0.5395, 0.7828, 0.5395, 0.7828, 0.5062, 1.0, 0.5066, 1.0, 0.5598, 0.783, 0.5598, 0.783, 0.5066, 1.0, 0.5069, 1.0, 0.578, 0.7833, 0.2113, 0.216, 0.12, 6.199e-06, 0.1198, 1.097e-05, 0.1949, 0.2163, 0.1949, 0.2163, 0.1198, 1.097e-05, 0.1194, 1.478e-05, 0.1756, 0.2165, 0.1756, 0.2165, 0.1194, 1.478e-05, 0.1191, 1.764e-05, 0.1541, 0.2167, 0.1541, 0.2167, 0.1191, 1.764e-05, 0.1187, 1.907e-05, 0.1312, 0.2168, 0.1312, 0.2168, 0.1187, 1.907e-05, 0.1183, 1.907e-05, 0.1079, 0.2168, 0.1079, 0.3513, 0.1079, 0.2168, 0.08492, 0.2167, 0.08492, 0.3512, 0.08492, 0.891, 0.09751, 0.9997, 0.1118, 0.9997, 0.1079, 0.891, 0.06326, 0.8908, 0.08397, 0.9996, 0.09751, 0.9997, 0.08492, 0.891, 0.04372, 0.8906, 0.07176, 0.9994, 0.08397, 0.9996, 0.06326, 0.8908, 0.02705, 0.8903, 0.06135, 0.9993, 0.07176, 0.9994, 0.04372, 0.8906, 0.0139, 0.8899, 0.05313, 0.999, 0.06135, 0.9993, 0.02705, 0.8903, 0.004764, 0.8895, 0.04742, 0.9988, 0.05313, 0.999, 0.0139, 0.8899, 0.6369, 0.1926, 0.6411, 0.1482, 0.6275, 0.1452, 0.6153, 0.1878, 0.659, 0.1929, 0.6548, 0.1484, 0.6411, 0.1482, 0.6369, 0.1926, 0.6806, 0.1886, 0.6684, 0.1457, 0.6548, 0.1484, 0.659, 0.1929, 0.236, 0.1095, 0.2711, 0.0004878, 0.2634, 0.0007095, 0.2236, 0.1098, 0.252, 0.1092, 0.2811, 0.0002995, 0.2711, 0.0004878, 0.236, 0.1095, 0.271, 0.1089, 0.293, 0.0001521, 0.2811, 0.0002995, 0.252, 0.1092, 0.2923, 0.1088, 0.3063, 5.102e-05, 0.293, 0.0001521, 0.271, 0.1089, 0.315, 0.1087, 0.3205, 0.0, 0.3063, 5.102e-05, 0.2923, 0.1088, 0.3382, 0.1087, 0.335, 1.431e-06, 0.3205, 0.0, 0.315, 0.1087, 0.3612, 0.1088, 0.3493, 5.531e-05, 0.335, 1.431e-06, 0.3382, 0.1087, 0.3829, 0.1089, 0.3629, 0.0001588, 0.3493, 5.531e-05, 0.3612, 0.1088, 0.4026, 0.1092, 0.3752, 0.000309, 0.3629, 0.0001588, 0.3829, 0.1089, 0.4194, 0.1095, 0.3858, 0.0004992, 0.3752, 0.000309, 0.4026, 0.1092, 0.4352, 0.1091, 0.4616, 0.0003786, 0.4518, 0.0006142, 0.4194, 0.1095, 0.4537, 0.1088, 0.4732, 0.0001936, 0.4616, 0.0003786, 0.4352, 0.1091, 0.4741, 0.1086, 0.486, 6.58e-05, 0.4732, 0.0001936, 0.4537, 0.1088, 0.4958, 0.1085, 0.4995, 4.768e-07, 0.486, 6.58e-05, 0.4741, 0.1086, 0.5179, 0.1085, 0.5133, 0.0, 0.4995, 4.768e-07, 0.4958, 0.1085, 0.5395, 0.1086, 0.5268, 6.437e-05, 0.5133, 0.0, 0.5179, 0.1085, 0.5598, 0.1088, 0.5395, 0.0001912, 0.5268, 6.437e-05, 0.5395, 0.1086, 0.578, 0.1091, 0.5509, 0.0003757, 0.5395, 0.0001912, 0.5598, 0.1088, 0.1949, 0.8906, 0.1662, 0.9994, 0.1765, 0.9993, 0.2113, 0.8903, 0.1756, 0.8908, 0.1542, 0.9996, 0.1662, 0.9994, 0.1949, 0.8906, 0.1541, 0.891, 0.1407, 0.9997, 0.1542, 0.9996, 0.1756, 0.8908, 0.1312, 0.891, 0.1264, 0.9997, 0.1407, 0.9997, 0.1541, 0.891, 0.1079, 0.891, 0.1118, 0.9997, 0.1264, 0.9997, 0.1312, 0.891, 0.08492, 0.5761, 0.08492, 0.891, 0.1079, 0.891, 0.1079, 0.5762])
_ca = me_cylinder.color_attributes.new('Col', 'BYTE_COLOR', 'CORNER')
_ca.data.foreach_set('color', [1.0, 1.0, 1.0, 1.0, 1.0, 1.0, 1.0, 1.0, 1.0, 1.0, 1.0, 1.0, 1.0, 1.0, 1.0, 1.0, 1.0, 1.0, 1.0, 1.0, 1.0, 1.0, 1.0, 1.0, 1.0, 1.0, 1.0, 1.0, 1.0, 1.0, 1.0, 1.0, 1.0, 1.0, 1.0, 1.0, 1.0, 1.0, 1.0, 1.0, 1.0, 1.0, 1.0, 1.0, 1.0, 1.0, 1.0, 1.0, 1.0, 1.0, 1.0, 1.0, 1.0, 1.0, 1.0, 1.0, 1.0, 1.0, 1.0, 1.0, 1.0, 1.0, 1.0, 1.0, 1.0, 1.0, 1.0, 1.0, 1.0, 1.0, 1.0, 1.0, 1.0, 1.0, 1.0, 1.0, 1.0, 1.0, 1.0, 1.0, 1.0, 1.0, 1.0, 1.0, 1.0, 1.0, 1.0, 1.0, 1.0, 1.0, 1.0, 1.0, 1.0, 1.0, 1.0, 1.0, 1.0, 1.0, 1.0, 1.0, 1.0, 1.0, 1.0, 1.0, 1.0, 1.0, 1.0, 1.0, 1.0, 1.0, 1.0, 1.0, 1.0, 1.0, 1.0, 1.0, 1.0, 1.0, 1.0, 1.0, 1.0, 1.0, 1.0, 1.0, 1.0, 1.0, 1.0, 1.0, 1.0, 1.0, 1.0, 1.0, 1.0, 1.0, 1.0, 1.0, 1.0, 1.0, 1.0, 1.0, 1.0, 1.0, 1.0, 1.0, 1.0, 1.0, 1.0, 1.0, 1.0, 1.0, 1.0, 1.0, 1.0, 1.0, 1.0, 1.0, 1.0, 1.0, 1.0, 1.0, 1.0, 1.0, 1.0, 1.0, 1.0, 1.0, 1.0, 1.0, 1.0, 1.0, 1.0, 1.0, 1.0, 1.0, 1.0, 1.0, 1.0, 1.0, 1.0, 1.0, 1.0, 1.0, 1.0, 1.0, 1.0, 1.0, 1.0, 1.0, 1.0, 1.0, 1.0, 1.0, 1.0, 1.0, 1.0, 1.0, 1.0, 1.0, 1.0, 1.0, 1.0, 1.0, 1.0, 1.0, 1.0, 1.0, 1.0, 1.0, 1.0, 1.0, 1.0, 1.0, 1.0, 1.0, 1.0, 1.0, 1.0, 1.0, 1.0, 1.0, 1.0, 1.0, 1.0, 1.0, 1.0, 1.0, 1.0, 1.0, 1.0, 1.0, 1.0, 1.0, 1.0, 1.0, 1.0, 1.0, 1.0, 1.0, 1.0, 1.0, 1.0, 1.0, 1.0, 1.0, 1.0, 1.0, 1.0, 1.0, 1.0, 1.0, 1.0, 1.0, 1.0, 1.0, 1.0, 1.0, 1.0, 1.0, 1.0, 1.0, 1.0, 1.0, 1.0, 1.0, 1.0, 1.0, 1.0, 1.0, 1.0, 1.0, 1.0, 1.0, 1.0, 1.0, 1.0, 1.0, 1.0, 1.0, 1.0, 1.0, 1.0, 1.0, 1.0, 1.0, 1.0, 1.0, 1.0, 1.0, 1.0, 1.0, 1.0, 1.0, 1.0, 1.0, 1.0, 1.0, 1.0, 1.0, 1.0, 1.0, 1.0, 1.0, 1.0, 1.0, 1.0, 1.0, 1.0, 1.0, 1.0, 1.0, 1.0, 1.0, 1.0, 1.0, 1.0, 1.0, 1.0, 1.0, 1.0, 1.0, 1.0, 1.0, 1.0, 1.0, 1.0, 1.0, 1.0, 1.0, 1.0, 1.0, 1.0, 1.0, 1.0, 1.0, 1.0, 1.0, 1.0, 1.0, 1.0, 1.0, 1.0, 1.0, 1.0, 1.0, 1.0, 1.0, 1.0, 1.0, 1.0, 1.0, 1.0, 1.0, 1.0, 1.0, 1.0, 1.0, 1.0, 1.0, 1.0, 1.0, 1.0, 1.0, 1.0, 1.0, 1.0, 1.0, 1.0, 1.0, 1.0, 1.0, 1.0, 1.0, 1.0, 1.0, 1.0, 1.0, 1.0, 1.0, 1.0, 1.0, 1.0, 1.0, 1.0, 1.0, 1.0, 1.0, 1.0, 1.0, 1.0, 1.0, 1.0, 1.0, 1.0, 1.0, 1.0, 1.0, 1.0, 1.0, 1.0, 1.0, 1.0, 1.0, 1.0, 1.0, 1.0, 1.0, 1.0, 1.0, 1.0, 1.0, 1.0, 1.0, 1.0, 1.0, 1.0, 1.0, 1.0, 1.0, 1.0, 1.0, 1.0, 1.0, 1.0, 1.0, 1.0, 1.0, 1.0, 1.0, 1.0, 1.0, 1.0, 1.0, 1.0, 1.0, 1.0, 1.0, 1.0, 1.0, 1.0, 1.0, 1.0, 1.0, 1.0, 1.0, 1.0, 1.0, 1.0, 1.0, 1.0, 1.0, 1.0, 1.0, 1.0, 1.0, 1.0, 1.0, 1.0, 1.0, 1.0, 1.0, 1.0, 1.0, 1.0, 1.0, 1.0, 1.0, 1.0, 1.0, 1.0, 1.0, 1.0, 1.0, 1.0, 1.0, 1.0, 1.0, 1.0, 1.0, 1.0, 1.0, 1.0, 1.0, 1.0, 1.0, 1.0, 1.0, 1.0, 1.0, 1.0, 1.0, 1.0, 1.0, 1.0, 1.0, 1.0, 1.0, 1.0, 1.0, 1.0, 1.0, 1.0, 1.0, 1.0, 1.0, 1.0, 1.0, 1.0, 1.0, 1.0, 1.0, 1.0, 1.0, 1.0, 1.0, 1.0, 1.0, 1.0, 1.0, 1.0, 1.0, 1.0, 1.0, 1.0, 1.0, 1.0, 1.0, 1.0, 1.0, 1.0, 1.0, 1.0, 1.0, 1.0, 1.0, 1.0, 1.0, 1.0, 1.0, 1.0, 1.0, 1.0, 1.0, 1.0, 1.0, 1.0, 1.0, 1.0, 1.0, 1.0, 1.0, 1.0, 1.0, 1.0, 1.0, 1.0, 1.0, 1.0, 1.0, 1.0, 1.0, 1.0, 1.0, 1.0, 1.0, 1.0, 1.0, 1.0, 1.0, 1.0, 1.0, 1.0, 1.0, 1.0, 1.0, 1.0, 1.0, 1.0, 1.0, 1.0, 1.0, 1.0, 1.0, 1.0, 1.0, 1.0, 1.0, 1.0, 1.0, 1.0, 1.0, 1.0, 1.0, 1.0, 1.0, 1.0, 1.0, 1.0, 1.0, 1.0, 1.0, 1.0, 1.0, 1.0, 1.0, 1.0, 1.0, 1.0, 1.0, 1.0, 1.0, 1.0, 1.0, 1.0, 1.0, 1.0, 1.0, 1.0, 1.0, 1.0, 1.0, 1.0, 1.0, 1.0, 1.0, 1.0, 1.0, 1.0, 1.0, 1.0, 1.0, 1.0, 1.0, 1.0, 1.0, 1.0, 1.0, 1.0, 1.0, 1.0, 1.0, 1.0, 1.0, 1.0, 1.0, 1.0, 1.0, 1.0, 1.0, 1.0, 1.0, 1.0, 1.0, 1.0, 1.0, 1.0, 1.0, 1.0, 1.0, 1.0, 1.0, 1.0, 1.0, 1.0, 1.0, 1.0, 1.0, 1.0, 1.0, 1.0, 1.0, 1.0, 1.0, 1.0, 1.0, 1.0, 1.0, 1.0, 1.0, 1.0, 1.0, 1.0, 1.0, 1.0, 1.0, 1.0, 1.0, 1.0, 1.0, 1.0, 1.0, 1.0, 1.0, 1.0, 1.0, 1.0, 1.0, 1.0, 1.0, 1.0, 1.0, 1.0, 1.0, 1.0, 1.0, 1.0, 1.0, 1.0, 1.0, 1.0, 1.0, 1.0, 1.0, 1.0, 1.0, 1.0, 1.0, 1.0, 1.0, 1.0, 1.0, 1.0, 1.0, 1.0, 1.0, 1.0, 1.0, 1.0, 1.0, 1.0, 1.0, 1.0, 1.0, 1.0, 1.0, 1.0, 1.0, 1.0, 1.0, 1.0, 1.0, 1.0, 1.0, 1.0, 1.0, 1.0, 1.0, 1.0, 1.0, 1.0, 1.0, 1.0, 1.0, 1.0, 1.0, 1.0, 1.0, 1.0, 1.0, 1.0, 1.0, 1.0, 1.0, 1.0, 1.0, 1.0, 1.0, 1.0, 1.0, 1.0, 1.0, 1.0, 1.0, 1.0, 1.0, 1.0, 1.0, 1.0, 1.0, 1.0, 1.0, 1.0, 1.0, 1.0, 1.0, 1.0, 1.0, 1.0, 1.0, 1.0, 1.0, 1.0, 1.0, 1.0, 1.0, 1.0, 1.0, 1.0, 1.0, 1.0, 1.0, 1.0, 1.0, 1.0, 1.0, 1.0, 1.0, 1.0, 1.0, 1.0, 1.0, 1.0, 1.0, 1.0, 1.0, 1.0, 1.0, 1.0, 1.0, 1.0, 1.0, 1.0, 1.0, 1.0, 1.0, 1.0, 1.0, 1.0, 1.0, 1.0, 1.0, 1.0, 1.0, 1.0, 1.0, 1.0, 1.0, 1.0, 1.0, 1.0, 1.0, 1.0, 1.0, 1.0, 1.0, 1.0, 1.0, 1.0, 1.0, 1.0, 1.0, 1.0, 1.0, 1.0, 1.0, 1.0, 1.0, 1.0, 1.0, 1.0, 1.0, 1.0, 1.0, 1.0, 1.0, 1.0, 1.0, 1.0, 1.0, 1.0, 1.0, 1.0, 1.0, 1.0, 1.0, 1.0, 1.0, 1.0, 1.0, 1.0, 1.0, 1.0, 1.0, 1.0, 1.0, 1.0, 1.0, 1.0, 1.0, 1.0, 1.0, 1.0, 1.0, 1.0, 1.0, 1.0, 1.0, 1.0, 1.0, 1.0, 1.0, 1.0, 1.0, 1.0, 1.0, 1.0, 1.0, 1.0, 1.0, 1.0, 1.0, 1.0, 1.0, 1.0, 1.0, 1.0, 1.0, 1.0, 1.0, 1.0, 1.0, 1.0, 1.0, 1.0, 1.0, 1.0, 1.0, 1.0, 1.0, 1.0, 1.0, 1.0, 1.0, 1.0, 1.0, 1.0, 1.0, 1.0, 1.0, 1.0, 1.0, 1.0, 1.0, 1.0, 1.0, 1.0, 1.0, 1.0, 1.0, 1.0, 1.0, 1.0, 1.0, 1.0, 1.0, 1.0, 1.0, 1.0, 1.0, 1.0, 1.0, 1.0, 1.0, 1.0, 1.0, 1.0, 1.0, 1.0, 1.0, 1.0, 1.0, 1.0, 1.0, 1.0, 1.0, 1.0, 1.0, 1.0, 1.0, 1.0, 1.0, 1.0, 1.0, 1.0, 1.0, 1.0, 1.0, 1.0, 1.0, 1.0, 1.0, 1.0, 1.0, 1.0, 1.0, 1.0, 1.0, 1.0, 1.0, 1.0, 1.0, 1.0, 1.0, 1.0, 1.0, 1.0, 1.0, 1.0, 1.0, 1.0, 1.0, 1.0, 1.0, 1.0, 1.0, 1.0, 1.0, 1.0, 1.0, 1.0, 1.0, 1.0, 1.0, 1.0, 1.0, 1.0, 1.0, 1.0, 1.0, 1.0, 1.0, 1.0, 1.0, 1.0, 1.0, 1.0, 1.0, 1.0, 1.0, 1.0, 1.0, 1.0, 1.0, 1.0, 1.0, 1.0, 1.0, 1.0, 1.0, 1.0, 1.0, 1.0, 1.0, 1.0, 1.0, 1.0, 1.0, 1.0, 1.0, 1.0, 1.0, 1.0, 1.0, 1.0, 1.0, 1.0, 1.0, 1.0, 1.0, 1.0, 1.0, 1.0, 1.0, 1.0, 1.0, 1.0, 1.0, 1.0, 1.0, 1.0, 1.0, 1.0, 1.0, 1.0, 1.0, 1.0, 1.0, 1.0, 1.0, 1.0, 1.0, 1.0, 1.0, 1.0, 1.0, 1.0, 1.0, 1.0, 1.0, 1.0, 1.0, 1.0, 1.0, 1.0, 1.0, 1.0, 1.0, 1.0, 1.0, 1.0, 1.0, 1.0, 1.0, 1.0, 1.0, 1.0, 1.0, 1.0, 1.0, 1.0, 1.0, 1.0, 1.0, 1.0, 1.0, 1.0, 1.0, 1.0, 1.0, 1.0, 1.0, 1.0, 1.0, 1.0, 1.0, 1.0, 1.0, 1.0, 1.0, 1.0, 1.0, 1.0, 1.0, 1.0, 1.0, 1.0, 1.0, 1.0, 1.0, 1.0, 1.0, 1.0, 1.0, 1.0, 1.0, 1.0, 1.0, 1.0, 1.0, 1.0, 1.0, 1.0, 1.0, 1.0, 1.0, 1.0, 1.0, 1.0, 1.0, 1.0, 1.0, 1.0, 1.0, 1.0, 1.0, 1.0, 1.0, 1.0, 1.0, 1.0, 1.0, 1.0, 1.0, 1.0, 1.0, 1.0, 1.0, 1.0, 1.0, 1.0, 1.0, 1.0, 1.0, 1.0, 1.0, 1.0, 1.0, 1.0, 1.0, 1.0, 1.0, 1.0, 1.0, 1.0, 1.0, 1.0, 1.0, 1.0, 1.0, 1.0, 1.0, 1.0, 1.0, 1.0, 1.0, 1.0, 1.0, 1.0, 1.0, 1.0, 1.0, 1.0, 1.0, 1.0, 1.0, 1.0, 1.0, 1.0, 1.0, 1.0, 1.0, 1.0, 1.0, 1.0, 1.0, 1.0, 1.0, 1.0, 1.0, 1.0, 1.0, 1.0, 1.0, 1.0, 1.0, 1.0, 1.0, 1.0, 1.0, 1.0, 1.0, 1.0, 1.0, 1.0, 1.0, 1.0, 1.0, 1.0, 1.0, 1.0, 1.0, 1.0, 1.0, 1.0, 1.0, 1.0, 1.0, 1.0, 1.0, 1.0, 1.0, 1.0, 1.0, 1.0, 1.0, 1.0, 1.0, 1.0, 1.0, 1.0, 1.0, 1.0, 1.0, 1.0, 1.0, 1.0, 1.0, 1.0, 1.0, 1.0, 1.0, 1.0, 1.0, 1.0, 1.0, 1.0, 1.0, 1.0, 1.0, 1.0, 1.0, 1.0, 1.0, 1.0, 1.0, 1.0, 1.0, 1.0, 1.0, 1.0, 1.0, 1.0, 1.0, 1.0, 1.0, 1.0, 1.0, 1.0, 1.0, 1.0, 1.0, 1.0, 1.0, 1.0, 1.0, 1.0, 1.0, 1.0, 1.0, 1.0, 1.0, 1.0, 1.0, 1.0, 1.0, 1.0, 1.0, 1.0, 1.0, 1.0, 1.0, 1.0, 1.0, 1.0, 1.0, 1.0, 1.0, 1.0, 1.0, 1.0, 1.0, 1.0, 1.0, 1.0, 1.0, 1.0, 1.0, 1.0, 1.0, 1.0, 1.0, 1.0, 1.0, 1.0, 1.0, 1.0, 1.0, 1.0, 1.0, 1.0, 1.0, 1.0, 1.0, 1.0, 1.0, 1.0, 1.0, 1.0, 1.0, 1.0, 1.0, 1.0, 1.0, 1.0, 1.0, 1.0, 1.0, 1.0, 1.0, 1.0, 1.0, 1.0, 1.0, 1.0, 1.0, 1.0, 1.0, 1.0, 1.0, 1.0, 1.0, 1.0, 1.0, 1.0, 1.0, 1.0, 1.0, 1.0, 1.0, 1.0, 1.0, 1.0, 1.0, 1.0, 1.0, 1.0, 1.0, 1.0, 1.0, 1.0, 1.0, 1.0, 1.0, 1.0, 1.0, 1.0, 1.0, 1.0, 1.0, 1.0, 1.0, 1.0, 1.0, 1.0, 1.0, 1.0, 1.0, 1.0, 1.0, 1.0, 1.0, 1.0, 1.0, 1.0, 1.0, 1.0, 1.0, 1.0, 1.0, 1.0, 1.0, 1.0, 1.0, 1.0, 1.0, 1.0, 1.0, 1.0, 1.0, 1.0, 1.0, 1.0, 1.0, 1.0, 1.0, 1.0, 1.0, 1.0, 1.0, 1.0, 1.0, 1.0, 1.0, 1.0, 1.0, 1.0, 1.0, 1.0, 1.0, 1.0, 1.0, 1.0, 1.0, 1.0, 1.0, 1.0, 1.0, 1.0, 1.0, 1.0, 1.0, 1.0, 1.0, 1.0, 1.0, 1.0, 1.0, 1.0, 1.0, 1.0, 1.0, 1.0, 1.0, 1.0, 1.0, 1.0, 1.0, 1.0, 1.0, 1.0, 1.0, 1.0, 1.0, 1.0, 1.0, 1.0, 1.0, 1.0, 1.0, 1.0, 1.0, 1.0, 1.0, 1.0, 1.0, 1.0, 1.0, 1.0, 1.0, 1.0, 1.0, 1.0, 1.0, 1.0, 1.0, 1.0, 1.0, 1.0, 1.0, 1.0, 1.0, 1.0, 1.0, 1.0, 1.0, 1.0, 1.0, 1.0, 1.0, 1.0, 1.0, 1.0, 1.0, 1.0, 1.0, 1.0, 1.0, 1.0, 1.0, 1.0, 1.0, 1.0, 1.0, 1.0, 1.0, 1.0, 1.0, 1.0, 1.0, 1.0, 1.0, 1.0, 1.0, 1.0, 1.0, 1.0, 1.0, 1.0, 1.0, 1.0, 1.0, 1.0, 1.0, 1.0, 1.0, 1.0, 1.0, 1.0, 1.0, 1.0, 1.0, 1.0, 1.0, 1.0, 1.0, 1.0, 1.0, 1.0, 1.0, 1.0, 1.0, 1.0, 1.0, 1.0, 1.0, 1.0, 1.0, 1.0, 1.0, 1.0, 1.0, 1.0, 1.0, 1.0, 1.0, 1.0, 1.0, 1.0, 1.0, 1.0, 1.0, 1.0, 1.0, 1.0, 1.0, 1.0, 1.0, 1.0, 1.0, 1.0, 1.0, 1.0, 1.0, 1.0, 1.0, 1.0, 1.0, 1.0, 1.0, 1.0, 1.0, 1.0, 1.0, 1.0, 1.0, 1.0, 1.0, 1.0, 1.0, 1.0, 1.0, 1.0, 1.0, 1.0, 1.0, 1.0, 1.0, 1.0, 1.0, 1.0, 1.0, 1.0, 1.0, 1.0, 1.0, 1.0, 1.0, 1.0, 1.0, 1.0, 1.0, 1.0, 1.0, 1.0, 1.0, 1.0, 1.0, 1.0, 1.0, 1.0, 1.0, 1.0, 1.0, 1.0, 1.0, 1.0, 1.0, 1.0, 1.0, 1.0, 1.0, 1.0, 1.0, 1.0, 1.0, 1.0, 1.0, 1.0, 1.0, 1.0, 1.0, 1.0, 1.0, 1.0, 1.0, 1.0, 1.0, 1.0, 1.0, 1.0, 1.0, 1.0, 1.0, 1.0, 1.0, 1.0, 1.0, 1.0, 1.0, 1.0, 1.0, 1.0, 1.0, 1.0, 1.0, 1.0, 1.0, 1.0, 1.0, 1.0, 1.0, 1.0, 1.0, 1.0, 1.0, 1.0, 1.0, 1.0, 1.0, 1.0, 1.0, 1.0, 1.0, 1.0, 1.0, 1.0, 1.0, 1.0, 1.0, 1.0, 1.0, 1.0, 1.0, 1.0, 1.0, 1.0, 1.0, 1.0, 1.0, 1.0, 1.0, 1.0, 1.0, 1.0, 1.0, 1.0, 1.0, 1.0, 1.0, 1.0, 1.0, 1.0, 1.0, 1.0, 1.0, 1.0, 1.0, 1.0, 1.0, 1.0, 1.0, 1.0, 1.0, 1.0, 1.0, 1.0, 1.0, 1.0, 1.0, 1.0, 1.0, 1.0, 1.0, 1.0, 1.0, 1.0, 1.0, 1.0, 1.0, 1.0, 1.0, 1.0, 1.0, 1.0, 1.0, 1.0, 1.0, 1.0, 1.0, 1.0, 1.0, 1.0, 1.0, 1.0, 1.0, 1.0, 1.0, 1.0, 1.0, 1.0, 1.0, 1.0, 1.0, 1.0, 1.0, 1.0, 1.0, 1.0, 1.0, 1.0, 1.0, 1.0, 1.0, 1.0, 1.0, 1.0, 1.0, 1.0, 1.0, 1.0, 1.0, 1.0, 1.0, 1.0, 1.0, 1.0, 1.0, 1.0, 1.0, 1.0, 1.0, 1.0, 1.0, 1.0, 1.0, 1.0, 1.0, 1.0, 1.0, 1.0, 1.0, 1.0, 1.0, 1.0, 1.0, 1.0, 1.0, 1.0, 1.0, 1.0, 1.0, 1.0, 1.0, 1.0, 1.0, 1.0, 1.0, 1.0, 1.0, 1.0, 1.0, 1.0, 1.0, 1.0, 1.0, 1.0, 1.0, 1.0, 1.0, 1.0, 1.0, 1.0, 1.0, 1.0, 1.0, 1.0, 1.0, 1.0, 1.0, 1.0, 1.0, 1.0, 1.0, 1.0, 1.0, 1.0, 1.0, 1.0, 1.0, 1.0, 1.0, 1.0, 1.0, 1.0, 1.0, 1.0, 1.0, 1.0, 1.0, 1.0, 1.0, 1.0, 1.0, 1.0, 1.0, 1.0, 1.0, 1.0, 1.0, 1.0, 1.0, 1.0, 1.0, 1.0, 1.0, 1.0, 1.0, 1.0, 1.0, 1.0, 1.0, 1.0, 1.0, 1.0, 1.0, 1.0, 1.0, 1.0, 1.0, 1.0, 1.0, 1.0, 1.0, 1.0, 1.0, 1.0, 1.0, 1.0, 1.0, 1.0, 1.0, 1.0, 1.0, 1.0, 1.0, 1.0, 1.0, 1.0, 1.0, 1.0, 1.0, 1.0, 1.0, 1.0, 1.0, 1.0, 1.0, 1.0, 1.0, 1.0, 1.0, 1.0, 1.0, 1.0, 1.0, 1.0, 1.0, 1.0, 1.0, 1.0, 1.0, 1.0, 1.0, 1.0, 1.0, 1.0, 1.0, 1.0, 1.0, 1.0, 1.0, 1.0, 1.0, 1.0, 1.0, 1.0, 1.0, 1.0, 1.0, 1.0, 1.0, 1.0, 1.0, 1.0, 1.0, 1.0, 1.0, 1.0, 1.0, 1.0, 1.0, 1.0, 1.0, 1.0, 1.0, 1.0, 1.0, 1.0, 1.0, 1.0, 1.0, 1.0, 1.0, 1.0, 1.0, 1.0, 1.0, 1.0, 1.0, 1.0, 1.0, 1.0, 1.0, 1.0, 1.0, 1.0, 1.0, 1.0, 1.0, 1.0, 1.0, 1.0, 1.0, 1.0, 1.0, 1.0, 1.0, 1.0, 1.0, 1.0, 1.0, 1.0, 1.0, 1.0, 1.0, 1.0, 1.0, 1.0, 1.0, 1.0, 1.0, 1.0, 1.0, 1.0, 1.0, 1.0, 1.0, 1.0, 1.0, 1.0, 1.0, 1.0, 1.0, 1.0, 1.0, 1.0, 1.0, 1.0, 1.0, 1.0, 1.0, 1.0, 1.0, 1.0, 1.0, 1.0, 1.0, 1.0, 1.0, 1.0, 1.0, 1.0, 1.0, 1.0, 1.0, 1.0, 1.0, 1.0, 1.0, 1.0, 1.0, 1.0, 1.0, 1.0, 1.0, 1.0, 1.0, 1.0, 1.0, 1.0, 1.0, 1.0, 1.0, 1.0, 1.0, 1.0, 1.0, 1.0, 1.0, 1.0, 1.0, 1.0, 1.0, 1.0, 1.0, 1.0, 1.0, 1.0, 1.0, 1.0, 1.0, 1.0, 1.0, 1.0, 1.0, 1.0, 1.0, 1.0, 1.0, 1.0, 1.0, 1.0, 1.0, 1.0, 1.0, 1.0, 1.0, 1.0, 1.0, 1.0, 1.0, 1.0, 1.0, 1.0, 1.0, 1.0, 1.0, 1.0, 1.0, 1.0, 1.0, 1.0, 1.0, 1.0, 1.0, 1.0, 1.0, 1.0, 1.0, 1.0, 1.0, 1.0, 1.0, 1.0, 1.0, 1.0, 1.0, 1.0, 1.0, 1.0, 1.0, 1.0, 1.0, 1.0, 1.0, 1.0, 1.0, 1.0, 1.0, 1.0, 1.0, 1.0, 1.0, 1.0, 1.0, 1.0, 1.0, 1.0, 1.0, 1.0, 1.0, 1.0, 1.0, 1.0, 1.0, 1.0, 1.0, 1.0, 1.0, 1.0, 1.0, 1.0, 1.0, 1.0, 1.0, 1.0, 1.0, 1.0, 1.0, 1.0, 1.0, 1.0, 1.0, 1.0, 1.0, 1.0, 1.0, 1.0, 1.0, 1.0, 1.0, 1.0, 1.0, 1.0, 1.0, 1.0, 1.0, 1.0, 1.0, 1.0, 1.0, 1.0, 1.0, 1.0, 1.0, 1.0, 1.0, 1.0, 1.0, 1.0, 1.0, 1.0, 1.0, 1.0, 1.0, 1.0, 1.0, 1.0, 1.0, 1.0, 1.0, 1.0, 1.0, 1.0, 1.0, 1.0, 1.0, 1.0, 1.0, 1.0, 1.0, 1.0, 1.0, 1.0, 1.0, 1.0, 1.0, 1.0, 1.0, 1.0, 1.0, 1.0, 1.0, 1.0, 1.0, 1.0, 1.0, 1.0, 1.0, 1.0, 1.0, 1.0, 1.0, 1.0, 1.0, 1.0, 1.0, 1.0, 1.0, 1.0, 1.0, 1.0, 1.0, 1.0, 1.0, 1.0, 1.0, 1.0, 1.0, 1.0, 1.0, 1.0, 1.0, 1.0, 1.0, 1.0, 1.0, 1.0, 1.0, 1.0, 1.0, 1.0, 1.0, 1.0, 1.0, 1.0, 1.0, 1.0, 1.0, 1.0, 1.0, 1.0, 1.0, 1.0, 1.0, 1.0, 1.0, 1.0, 1.0, 1.0, 1.0, 1.0, 1.0, 1.0, 1.0, 1.0, 1.0, 1.0, 1.0, 1.0, 1.0, 1.0, 1.0, 1.0, 1.0, 1.0, 1.0, 1.0, 1.0, 1.0, 1.0, 1.0, 1.0, 1.0, 1.0, 1.0, 1.0, 1.0, 1.0, 1.0, 1.0, 1.0, 1.0, 1.0, 1.0, 1.0, 1.0, 1.0, 1.0, 1.0, 1.0, 1.0, 1.0, 1.0, 1.0, 1.0, 1.0, 1.0, 1.0, 1.0, 1.0, 1.0, 1.0, 1.0, 1.0, 1.0, 1.0, 1.0, 1.0, 1.0, 1.0, 1.0, 1.0, 1.0, 1.0, 1.0, 1.0, 1.0, 1.0, 1.0, 1.0, 1.0, 1.0, 1.0, 1.0, 1.0, 1.0, 1.0, 1.0, 1.0, 1.0, 1.0, 1.0, 1.0, 1.0, 1.0, 1.0, 1.0, 1.0, 1.0, 1.0, 1.0, 1.0, 1.0, 1.0, 1.0, 1.0, 1.0, 1.0, 1.0, 1.0, 1.0, 1.0, 1.0, 1.0, 1.0, 1.0, 1.0, 1.0, 1.0, 1.0, 1.0, 1.0, 1.0, 1.0, 1.0, 1.0, 1.0, 1.0, 1.0, 1.0, 1.0, 1.0, 1.0, 1.0, 1.0, 1.0, 1.0, 1.0, 1.0, 1.0, 1.0, 1.0, 1.0, 1.0, 1.0, 1.0, 1.0, 1.0, 1.0, 1.0, 1.0, 1.0, 1.0, 1.0, 1.0, 1.0, 1.0, 1.0, 1.0, 1.0, 1.0, 1.0, 1.0, 1.0, 1.0, 1.0, 1.0, 1.0, 1.0, 1.0, 1.0, 1.0, 1.0, 1.0, 1.0, 1.0, 1.0, 1.0, 1.0, 1.0, 1.0, 1.0, 1.0, 1.0, 1.0, 1.0, 1.0, 1.0, 1.0, 1.0, 1.0, 1.0, 1.0, 1.0, 1.0, 1.0, 1.0, 1.0, 1.0, 1.0, 1.0, 1.0, 1.0, 1.0, 1.0, 1.0, 1.0, 1.0, 1.0, 1.0, 1.0, 1.0, 1.0, 1.0, 1.0, 1.0, 1.0, 1.0, 1.0, 1.0, 1.0, 1.0, 1.0, 1.0, 1.0, 1.0, 1.0, 1.0, 1.0, 1.0, 1.0, 1.0, 1.0, 1.0, 1.0, 1.0, 1.0, 1.0, 1.0, 1.0, 1.0, 1.0, 1.0, 1.0, 1.0, 1.0, 1.0, 1.0, 1.0, 1.0, 1.0, 1.0, 1.0, 1.0, 1.0, 1.0, 1.0, 1.0, 1.0, 1.0, 1.0, 1.0, 1.0, 1.0, 1.0, 1.0, 1.0, 1.0, 1.0, 1.0, 1.0, 1.0, 1.0, 1.0, 1.0, 1.0, 1.0, 1.0, 1.0, 1.0, 1.0, 1.0, 1.0, 1.0, 1.0, 1.0, 1.0, 1.0, 1.0, 1.0, 1.0, 1.0, 1.0, 1.0, 1.0, 1.0, 1.0, 1.0, 1.0, 1.0, 1.0, 1.0, 1.0, 1.0, 1.0, 1.0, 1.0, 1.0, 1.0, 1.0, 1.0, 1.0, 1.0, 1.0, 1.0, 1.0, 1.0, 1.0, 1.0, 1.0, 1.0, 1.0, 1.0, 1.0, 1.0, 1.0, 1.0, 1.0, 1.0, 1.0, 1.0, 1.0, 1.0, 1.0, 1.0, 1.0, 1.0, 1.0, 1.0, 1.0, 1.0, 1.0, 1.0, 1.0, 1.0, 1.0, 1.0, 1.0, 1.0, 1.0, 1.0, 1.0, 1.0, 1.0, 1.0, 1.0, 1.0, 1.0, 1.0, 1.0, 1.0, 1.0, 1.0, 1.0, 1.0, 1.0, 1.0, 1.0, 1.0, 1.0, 1.0, 1.0, 1.0, 1.0, 1.0, 1.0, 1.0, 1.0, 1.0, 1.0, 1.0, 1.0, 1.0, 1.0, 1.0, 1.0, 1.0, 1.0, 1.0, 1.0, 1.0, 1.0, 1.0, 1.0, 1.0, 1.0, 1.0, 1.0, 1.0, 1.0, 1.0, 1.0, 1.0, 1.0, 1.0, 1.0, 1.0, 1.0, 1.0, 1.0, 1.0, 1.0, 1.0, 1.0, 1.0, 1.0, 1.0, 1.0, 1.0, 1.0, 1.0, 1.0, 1.0, 1.0, 1.0, 1.0, 1.0, 1.0, 1.0, 1.0, 1.0, 1.0, 1.0, 1.0, 1.0, 1.0, 1.0, 1.0, 1.0, 1.0, 1.0, 1.0, 1.0, 1.0, 1.0, 1.0, 1.0, 1.0, 1.0, 1.0, 1.0, 1.0, 1.0, 1.0, 1.0, 1.0, 1.0, 1.0, 1.0, 1.0, 1.0, 1.0, 1.0, 1.0, 1.0, 1.0, 1.0, 1.0, 1.0, 1.0, 1.0, 1.0, 1.0, 1.0, 1.0, 1.0])
me_cylinder.materials.append(mat_material_001)
me_cylinder.update()

# ---- objects
ob_cube = bpy.data.objects.new('Cube', me_cube_001)
ob_cone = bpy.data.objects.new('Cone', me_cone)
ob_light = bpy.data.objects.new('Light', light_light)
ob_camera = bpy.data.objects.new('Camera', cam_camera)
ob_cylinder = bpy.data.objects.new('Cylinder', me_cylinder)

# ---- transforms, parenting, visibility, modifiers, constraints
ob_cube.location = (-0.02, 0.33, 0.0)
ob_cube.scale = (3.42, 1.01, 0.05)
ob_cone.location = (0.0, -4.448, 0.0)
ob_cone.rotation_euler = (-1.571, 0.0, 0.0)
ob_cone.scale = (0.7773, 0.7549, 1.0)
ob_light.location = (4.076, 1.005, 5.904)
ob_light.rotation_euler = (0.6503, 0.05522, 1.866)
ob_light.lock_rotations_4d = False
ob_light.empty_display_type = 'ARROWS'
ob_light.color = (0.0, 0.0, 0.0, 0.0)
ob_light.lineart.crease_threshold = 0.0
ob_camera.location = (-8.491, -2.586, -13.71)
ob_camera.rotation_euler = (1.771, 0.0, 0.8149)
ob_camera.scale = (1.64, 1.0, 1.0)
ob_camera.lock_rotations_4d = False
ob_camera.empty_display_type = 'ARROWS'
ob_camera.color = (0.0, 0.0, 0.0, 0.0)
ob_camera.display_type = 'WIRE'
ob_camera.lineart.crease_threshold = 0.0
_c = ob_camera.constraints.new('TRACK_TO'); _c.name = 'Track To'
_c.target = ob_cylinder
ob_cylinder.location = (0.0, 0.0, 0.0)
ob_cylinder.rotation_euler = (1.571, 0.0, 0.0)

# ---- collection membership
scene.collection.objects.link(ob_cube)
scene.collection.objects.link(ob_cone)
col_collection.objects.link(ob_light)
col_collection.objects.link(ob_camera)
col_collection.objects.link(ob_cylinder)

# ---- scene / render settings (as saved in the file)
scene.camera = ob_camera
scene.frame_start = 1; scene.frame_end = 250; scene.frame_set(1)
scene.render.engine = 'BLENDER_EEVEE_NEXT'
scene.cycles.sampling_pattern = 'TABULATED_SOBOL'
scene.cycles.use_light_tree = False
scene.view_settings.view_transform = 'Filmic'
bpy.context.view_layer.update()
